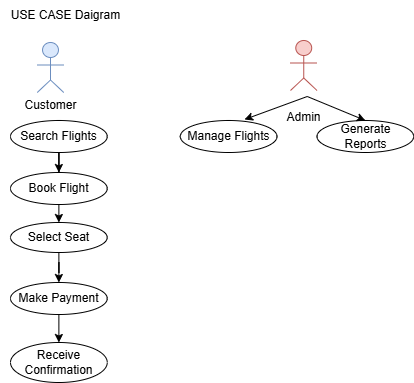

The diagram above was exported from draw.io. Its source (the exported page's mxGraphModel, read from the mxfile embedded in the PNG):
<mxGraphModel dx="1042" dy="586" grid="1" gridSize="10" guides="1" tooltips="1" connect="1" arrows="0" fold="1" page="1" pageScale="1" pageWidth="850" pageHeight="1100" math="0" shadow="0">
  <root>
    <mxCell id="0" />
    <mxCell id="1" parent="0" />
    <mxCell id="hJ_HAp-aq20fXaMD9-uK-11" value="" style="html=1;outlineConnect=0;whiteSpace=wrap;fillColor=#dae8fc;verticalLabelPosition=bottom;verticalAlign=top;align=center;shape=mxgraph.archimate3.actor;strokeColor=#6c8ebf;" vertex="1" parent="1">
      <mxGeometry x="96.75" y="42" width="26.5" height="50" as="geometry" />
    </mxCell>
    <mxCell id="hJ_HAp-aq20fXaMD9-uK-12" value="" style="html=1;outlineConnect=0;whiteSpace=wrap;fillColor=#f8cecc;verticalLabelPosition=bottom;verticalAlign=top;align=center;shape=mxgraph.archimate3.actor;strokeColor=#b85450;" vertex="1" parent="1">
      <mxGeometry x="350" y="40" width="26.5" height="50" as="geometry" />
    </mxCell>
    <mxCell id="hJ_HAp-aq20fXaMD9-uK-13" value="Customer" style="text;html=1;align=center;verticalAlign=middle;resizable=0;points=[];autosize=1;strokeColor=none;fillColor=none;" vertex="1" parent="1">
      <mxGeometry x="70" y="90" width="80" height="30" as="geometry" />
    </mxCell>
    <mxCell id="hJ_HAp-aq20fXaMD9-uK-14" value="Admin" style="text;html=1;align=center;verticalAlign=middle;resizable=0;points=[];autosize=1;strokeColor=none;fillColor=none;" vertex="1" parent="1">
      <mxGeometry x="333.25" y="102" width="60" height="30" as="geometry" />
    </mxCell>
    <mxCell id="hJ_HAp-aq20fXaMD9-uK-23" value="" style="edgeStyle=orthogonalEdgeStyle;rounded=0;orthogonalLoop=1;jettySize=auto;html=1;" edge="1" parent="1" source="hJ_HAp-aq20fXaMD9-uK-15" target="hJ_HAp-aq20fXaMD9-uK-19">
      <mxGeometry relative="1" as="geometry" />
    </mxCell>
    <mxCell id="hJ_HAp-aq20fXaMD9-uK-15" value="Search Flights" style="ellipse;whiteSpace=wrap;html=1;" vertex="1" parent="1">
      <mxGeometry x="70" y="120" width="96.75" height="32" as="geometry" />
    </mxCell>
    <mxCell id="hJ_HAp-aq20fXaMD9-uK-16" value="Receive Confirmation" style="ellipse;whiteSpace=wrap;html=1;points=[[0,0,0,0,0],[0,0.5,0,0,0],[0,1,0,0,0],[0.5,0,0,0,0],[0.5,1,0,0,0],[1,0,0,0,0],[1,0.5,0,0,0],[1,1,0,0,0]];" vertex="1" parent="1">
      <mxGeometry x="70" y="342" width="96.75" height="40" as="geometry" />
    </mxCell>
    <mxCell id="hJ_HAp-aq20fXaMD9-uK-17" value="Make Payment" style="ellipse;whiteSpace=wrap;html=1;points=[[0,0,0,0,0],[0,0.5,0,0,0],[0,1,0,0,0],[0.5,0,0,0,0],[0.5,1,0,0,0],[1,0,0,0,0],[1,0.5,0,0,0],[1,1,0,0,0]];" vertex="1" parent="1">
      <mxGeometry x="70" y="282" width="96.75" height="32" as="geometry" />
    </mxCell>
    <mxCell id="hJ_HAp-aq20fXaMD9-uK-24" value="" style="edgeStyle=orthogonalEdgeStyle;rounded=0;orthogonalLoop=1;jettySize=auto;html=1;" edge="1" parent="1" source="hJ_HAp-aq20fXaMD9-uK-18" target="hJ_HAp-aq20fXaMD9-uK-17">
      <mxGeometry relative="1" as="geometry" />
    </mxCell>
    <mxCell id="hJ_HAp-aq20fXaMD9-uK-18" value="Select Seat" style="ellipse;whiteSpace=wrap;html=1;" vertex="1" parent="1">
      <mxGeometry x="70" y="222" width="96.75" height="30" as="geometry" />
    </mxCell>
    <mxCell id="hJ_HAp-aq20fXaMD9-uK-19" value="Book Flight" style="ellipse;whiteSpace=wrap;html=1;" vertex="1" parent="1">
      <mxGeometry x="70" y="172" width="96.75" height="32" as="geometry" />
    </mxCell>
    <mxCell id="hJ_HAp-aq20fXaMD9-uK-21" value="Manage Flights" style="ellipse;whiteSpace=wrap;html=1;" vertex="1" parent="1">
      <mxGeometry x="239.75" y="120" width="96.75" height="32" as="geometry" />
    </mxCell>
    <mxCell id="hJ_HAp-aq20fXaMD9-uK-22" value="Generate Reports" style="ellipse;whiteSpace=wrap;html=1;" vertex="1" parent="1">
      <mxGeometry x="376.5" y="120" width="96.75" height="32" as="geometry" />
    </mxCell>
    <mxCell id="hJ_HAp-aq20fXaMD9-uK-26" value="" style="endArrow=classic;html=1;rounded=0;entryX=0.5;entryY=0;entryDx=0;entryDy=0;exitX=0.5;exitY=1;exitDx=0;exitDy=0;" edge="1" parent="1" source="hJ_HAp-aq20fXaMD9-uK-19" target="hJ_HAp-aq20fXaMD9-uK-18">
      <mxGeometry width="50" height="50" relative="1" as="geometry">
        <mxPoint x="90" y="92" as="sourcePoint" />
        <mxPoint x="140" y="42" as="targetPoint" />
      </mxGeometry>
    </mxCell>
    <mxCell id="hJ_HAp-aq20fXaMD9-uK-28" value="" style="endArrow=classic;html=1;rounded=0;entryX=0.5;entryY=0;entryDx=0;entryDy=0;entryPerimeter=0;exitX=0.5;exitY=1;exitDx=0;exitDy=0;exitPerimeter=0;" edge="1" parent="1" source="hJ_HAp-aq20fXaMD9-uK-17" target="hJ_HAp-aq20fXaMD9-uK-16">
      <mxGeometry width="50" height="50" relative="1" as="geometry">
        <mxPoint x="90" y="292" as="sourcePoint" />
        <mxPoint x="140" y="242" as="targetPoint" />
      </mxGeometry>
    </mxCell>
    <mxCell id="hJ_HAp-aq20fXaMD9-uK-31" value="" style="endArrow=classic;startArrow=classic;html=1;rounded=0;exitX=0.5;exitY=0;exitDx=0;exitDy=0;entryX=0.664;entryY=-0.031;entryDx=0;entryDy=0;entryPerimeter=0;" edge="1" parent="1" source="hJ_HAp-aq20fXaMD9-uK-22" target="hJ_HAp-aq20fXaMD9-uK-21">
      <mxGeometry width="50" height="50" relative="1" as="geometry">
        <mxPoint x="96.75" y="176" as="sourcePoint" />
        <mxPoint x="146.75" y="126" as="targetPoint" />
        <Array as="points">
          <mxPoint x="366.75" y="96" />
        </Array>
      </mxGeometry>
    </mxCell>
    <mxCell id="muDkl0YWtdi77Cke2YhT-1" value="USE CASE Daigram" style="text;html=1;align=center;verticalAlign=middle;resizable=0;points=[];autosize=1;strokeColor=none;fillColor=none;" vertex="1" parent="1">
      <mxGeometry x="60" width="130" height="30" as="geometry" />
    </mxCell>
  </root>
</mxGraphModel>